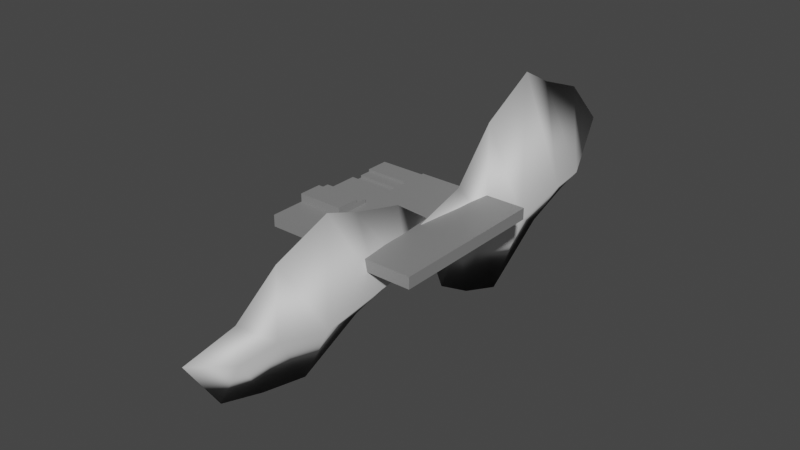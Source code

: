 # Source: scene1.blend  (saved by Blender 2.91.10; exported with 4.5.12 LTS)
import bpy
from mathutils import Matrix  # noqa: F401  (used for matrix-valued properties, if any)

bpy.ops.wm.read_factory_settings(use_empty=True)
scene = bpy.context.scene
scene.name = 'Scene'

# ---- materials (node trees are filled in below, after node groups)
mat_road = bpy.data.materials.new('road')
mat_road.use_transparent_shadow = False

# ---- material node trees
mat_road.use_nodes = True; mat_road.node_tree.nodes.clear()
_N = mat_road.node_tree.nodes; _L = mat_road.node_tree.links
n0 = _N.new('ShaderNodeBsdfPrincipled'); n0.name = 'Principled BSDF'; n0.location = (10, 300)
n0.distribution = 'GGX'
n0.subsurface_method = 'BURLEY'
n0.inputs[0].default_value = (0.2396, 0.2396, 0.2396, 1.0)
n0.inputs[3].default_value = 1.45
n0.inputs[27].default_value = (0.0, 0.0, 0.0, 1.0)
n0.inputs[28].default_value = 1.0
n1 = _N.new('ShaderNodeOutputMaterial'); n1.name = 'Material Output'; n1.location = (300, 300)
_L.new(n0.outputs[0], n1.inputs[0])
n1.is_active_output = True

# ---- world
world_world = bpy.data.worlds.new('World'); scene.world = world_world
world_world.use_nodes = True; world_world.node_tree.nodes.clear()
_N = world_world.node_tree.nodes; _L = world_world.node_tree.links
n0 = _N.new('ShaderNodeOutputWorld'); n0.name = 'World Output'; n0.location = (300, 300)
n1 = _N.new('ShaderNodeBackground'); n1.name = 'Background'; n1.location = (10, 300)
n1.inputs[0].default_value = (0.05088, 0.05088, 0.05088, 1.0)
_L.new(n1.outputs[0], n0.inputs[0])
n0.is_active_output = True
world_world.color = (0.05088, 0.05088, 0.05088)
world_world.use_sun_shadow = False
world_world.sun_shadow_jitter_overblur = 0.0

# ---- meshes
me_cube = bpy.data.meshes.new('Cube')
me_cube.from_pydata([(-0.5, -0.5, -0.5), (-0.5, -0.5, 0.5), (-0.5, 0.5, -0.5), (-0.5, 0.5, 0.5), (0.5, -0.5, -0.5), (0.5, -0.5, 0.5), (0.5, 0.5, -0.5), (0.5, 0.5, 0.5)], [], [(0, 1, 3, 2), (2, 3, 7, 6), (6, 7, 5, 4), (4, 5, 1, 0), (2, 6, 4, 0), (7, 3, 1, 5)])
_uv = me_cube.uv_layers.new(name='UVMap')
_uv.uv.foreach_set('vector', [0.375, 0.0, 0.625, 0.0, 0.625, 0.25, 0.375, 0.25, 0.375, 0.25, 0.625, 0.25, 0.625, 0.5, 0.375, 0.5, 0.375, 0.5, 0.625, 0.5, 0.625, 0.75, 0.375, 0.75, 0.375, 0.75, 0.625, 0.75, 0.625, 1.0, 0.375, 1.0, 0.125, 0.5, 0.375, 0.5, 0.375, 0.75, 0.125, 0.75, 0.625, 0.5, 0.875, 0.5, 0.875, 0.75, 0.625, 0.75])
me_cube.materials.append(mat_road)
me_cube.use_remesh_fix_poles = True
me_cube.use_remesh_preserve_attributes = False
me_cube.use_mirror_vertex_groups = False
me_cube.update()
me_cube_001 = bpy.data.meshes.new('Cube.001')
me_cube_001.from_pydata([(-0.5, -0.5, -0.5), (-0.5, -0.5, 0.5), (-0.5, 0.5, -0.5), (-0.5, 0.5, 0.5), (0.5, -0.5, -0.5), (0.5, -0.5, 0.5), (0.5, 0.5, -0.5), (0.5, 0.5, 0.5)], [], [(0, 1, 3, 2), (2, 3, 7, 6), (6, 7, 5, 4), (4, 5, 1, 0), (2, 6, 4, 0), (7, 3, 1, 5)])
_uv = me_cube_001.uv_layers.new(name='UVMap')
_uv.uv.foreach_set('vector', [0.375, 0.0, 0.625, 0.0, 0.625, 0.25, 0.375, 0.25, 0.375, 0.25, 0.625, 0.25, 0.625, 0.5, 0.375, 0.5, 0.375, 0.5, 0.625, 0.5, 0.625, 0.75, 0.375, 0.75, 0.375, 0.75, 0.625, 0.75, 0.625, 1.0, 0.375, 1.0, 0.125, 0.5, 0.375, 0.5, 0.375, 0.75, 0.125, 0.75, 0.625, 0.5, 0.875, 0.5, 0.875, 0.75, 0.625, 0.75])
me_cube_001.materials.append(mat_road)
me_cube_001.use_remesh_fix_poles = True
me_cube_001.use_remesh_preserve_attributes = False
me_cube_001.use_mirror_vertex_groups = False
me_cube_001.update()
me_cube_002 = bpy.data.meshes.new('Cube.002')
me_cube_002.from_pydata([(-0.5, -0.5, -0.5), (-0.5, -0.5, 0.5), (-0.5, 0.5, -0.5), (-0.5, 0.5, 0.5), (0.5, -0.5, -0.5), (0.5, -0.5, 0.5), (0.5, 0.5, -0.5), (0.5, 0.5, 0.5)], [], [(0, 1, 3, 2), (2, 3, 7, 6), (6, 7, 5, 4), (4, 5, 1, 0), (2, 6, 4, 0), (7, 3, 1, 5)])
_uv = me_cube_002.uv_layers.new(name='UVMap')
_uv.uv.foreach_set('vector', [0.375, 0.0, 0.625, 0.0, 0.625, 0.25, 0.375, 0.25, 0.375, 0.25, 0.625, 0.25, 0.625, 0.5, 0.375, 0.5, 0.375, 0.5, 0.625, 0.5, 0.625, 0.75, 0.375, 0.75, 0.375, 0.75, 0.625, 0.75, 0.625, 1.0, 0.375, 1.0, 0.125, 0.5, 0.375, 0.5, 0.375, 0.75, 0.125, 0.75, 0.625, 0.5, 0.875, 0.5, 0.875, 0.75, 0.625, 0.75])
me_cube_002.materials.append(mat_road)
me_cube_002.use_remesh_fix_poles = True
me_cube_002.use_remesh_preserve_attributes = False
me_cube_002.use_mirror_vertex_groups = False
me_cube_002.update()
me_cube_003 = bpy.data.meshes.new('Cube.003')
me_cube_003.from_pydata([(-0.5, -0.5, -0.5), (-0.5, -0.5, 0.5), (-0.5, 0.5, -0.5), (-0.5, 0.5, 0.5), (0.5, -0.5, -0.5), (0.5, -0.5, 0.5), (0.5, 0.5, -0.5), (0.5, 0.5, 0.5)], [], [(0, 1, 3, 2), (2, 3, 7, 6), (6, 7, 5, 4), (4, 5, 1, 0), (2, 6, 4, 0), (7, 3, 1, 5)])
_uv = me_cube_003.uv_layers.new(name='UVMap')
_uv.uv.foreach_set('vector', [0.375, 0.0, 0.625, 0.0, 0.625, 0.25, 0.375, 0.25, 0.375, 0.25, 0.625, 0.25, 0.625, 0.5, 0.375, 0.5, 0.375, 0.5, 0.625, 0.5, 0.625, 0.75, 0.375, 0.75, 0.375, 0.75, 0.625, 0.75, 0.625, 1.0, 0.375, 1.0, 0.125, 0.5, 0.375, 0.5, 0.375, 0.75, 0.125, 0.75, 0.625, 0.5, 0.875, 0.5, 0.875, 0.75, 0.625, 0.75])
me_cube_003.materials.append(mat_road)
me_cube_003.use_remesh_fix_poles = True
me_cube_003.use_remesh_preserve_attributes = False
me_cube_003.use_mirror_vertex_groups = False
me_cube_003.update()
me_cube_004 = bpy.data.meshes.new('Cube.004')
me_cube_004.from_pydata([(-0.5, -0.5, -0.5), (-0.5, -0.5, 0.5), (-0.5, 0.5, -0.5), (-0.5, 0.5, 0.5), (0.5, -0.5, -0.5), (0.5, -0.5, 0.5), (0.5, 0.5, -0.5), (0.5, 0.5, 0.5)], [], [(0, 1, 3, 2), (2, 3, 7, 6), (6, 7, 5, 4), (4, 5, 1, 0), (2, 6, 4, 0), (7, 3, 1, 5)])
_uv = me_cube_004.uv_layers.new(name='UVMap')
_uv.uv.foreach_set('vector', [0.375, 0.0, 0.625, 0.0, 0.625, 0.25, 0.375, 0.25, 0.375, 0.25, 0.625, 0.25, 0.625, 0.5, 0.375, 0.5, 0.375, 0.5, 0.625, 0.5, 0.625, 0.75, 0.375, 0.75, 0.375, 0.75, 0.625, 0.75, 0.625, 1.0, 0.375, 1.0, 0.125, 0.5, 0.375, 0.5, 0.375, 0.75, 0.125, 0.75, 0.625, 0.5, 0.875, 0.5, 0.875, 0.75, 0.625, 0.75])
me_cube_004.materials.append(mat_road)
me_cube_004.use_remesh_fix_poles = True
me_cube_004.use_remesh_preserve_attributes = False
me_cube_004.use_mirror_vertex_groups = False
me_cube_004.update()
me_cube_005 = bpy.data.meshes.new('Cube.005')
me_cube_005.from_pydata([(-0.5, -0.5, -0.5), (-0.5, -0.5, 0.5), (-0.5, 0.5, -0.5), (-0.5, 0.5, 0.5), (0.5, -0.5, -0.5), (0.5, -0.5, 0.5), (0.5, 0.5, -0.5), (0.5, 0.5, 0.5)], [], [(0, 1, 3, 2), (2, 3, 7, 6), (6, 7, 5, 4), (4, 5, 1, 0), (2, 6, 4, 0), (7, 3, 1, 5)])
_uv = me_cube_005.uv_layers.new(name='UVMap')
_uv.uv.foreach_set('vector', [0.375, 0.0, 0.625, 0.0, 0.625, 0.25, 0.375, 0.25, 0.375, 0.25, 0.625, 0.25, 0.625, 0.5, 0.375, 0.5, 0.375, 0.5, 0.625, 0.5, 0.625, 0.75, 0.375, 0.75, 0.375, 0.75, 0.625, 0.75, 0.625, 1.0, 0.375, 1.0, 0.125, 0.5, 0.375, 0.5, 0.375, 0.75, 0.125, 0.75, 0.625, 0.5, 0.875, 0.5, 0.875, 0.75, 0.625, 0.75])
me_cube_005.materials.append(mat_road)
me_cube_005.use_remesh_fix_poles = True
me_cube_005.use_remesh_preserve_attributes = False
me_cube_005.use_mirror_vertex_groups = False
me_cube_005.update()
me_cube_006 = bpy.data.meshes.new('Cube.006')
me_cube_006.from_pydata([(-0.5, -0.5, -0.5), (-0.5, -0.5, 0.5), (-0.5, 0.5, -0.5), (-0.5, 0.5, 0.5), (0.5, -0.5, -0.5), (0.5, -0.5, 0.5), (0.5, 0.5, -0.5), (0.5, 0.5, 0.5)], [], [(0, 1, 3, 2), (2, 3, 7, 6), (6, 7, 5, 4), (4, 5, 1, 0), (2, 6, 4, 0), (7, 3, 1, 5)])
_uv = me_cube_006.uv_layers.new(name='UVMap')
_uv.uv.foreach_set('vector', [0.375, 0.0, 0.625, 0.0, 0.625, 0.25, 0.375, 0.25, 0.375, 0.25, 0.625, 0.25, 0.625, 0.5, 0.375, 0.5, 0.375, 0.5, 0.625, 0.5, 0.625, 0.75, 0.375, 0.75, 0.375, 0.75, 0.625, 0.75, 0.625, 1.0, 0.375, 1.0, 0.125, 0.5, 0.375, 0.5, 0.375, 0.75, 0.125, 0.75, 0.625, 0.5, 0.875, 0.5, 0.875, 0.75, 0.625, 0.75])
me_cube_006.materials.append(mat_road)
me_cube_006.use_remesh_fix_poles = True
me_cube_006.use_remesh_preserve_attributes = False
me_cube_006.use_mirror_vertex_groups = False
me_cube_006.update()
me_cube_007 = bpy.data.meshes.new('Cube.007')
me_cube_007.from_pydata([(-0.5, -0.5, -0.5), (-0.5, -0.5, 0.5), (-0.5, 0.5, -0.5), (-0.5, 0.5, 0.5), (0.5, -0.5, -0.5), (0.5, -0.5, 0.5), (0.5, 0.5, -0.5), (0.5, 0.5, 0.5)], [], [(0, 1, 3, 2), (2, 3, 7, 6), (6, 7, 5, 4), (4, 5, 1, 0), (2, 6, 4, 0), (7, 3, 1, 5)])
_uv = me_cube_007.uv_layers.new(name='UVMap')
_uv.uv.foreach_set('vector', [0.375, 0.0, 0.625, 0.0, 0.625, 0.25, 0.375, 0.25, 0.375, 0.25, 0.625, 0.25, 0.625, 0.5, 0.375, 0.5, 0.375, 0.5, 0.625, 0.5, 0.625, 0.75, 0.375, 0.75, 0.375, 0.75, 0.625, 0.75, 0.625, 1.0, 0.375, 1.0, 0.125, 0.5, 0.375, 0.5, 0.375, 0.75, 0.125, 0.75, 0.625, 0.5, 0.875, 0.5, 0.875, 0.75, 0.625, 0.75])
me_cube_007.materials.append(mat_road)
me_cube_007.use_remesh_fix_poles = True
me_cube_007.use_remesh_preserve_attributes = False
me_cube_007.use_mirror_vertex_groups = False
me_cube_007.update()
me_ogon = bpy.data.meshes.new('Ogon')
me_ogon.from_pydata([(-0.1109, -0.1471, 0.158), (-5.856e-17, 0.04396, -0.2198), (-3.579e-18, 0.1773, 0.1612), (0.1307, -0.08938, 0.1182), (-0.152, -0.2062, 0.5477), (-0.007645, 0.2325, 0.599), (0.216, -0.08938, 0.4904), (-0.2469, -0.3644, 1.061), (-1.214e-15, 0.2875, 0.9073), (0.2421, -0.1207, 1.056), (-0.2083, -0.3102, 1.493), (-1.67e-14, 0.1943, 1.4), (0.1666, -0.06702, 1.501), (-0.07619, -0.2219, 1.922), (-5.873e-15, 0.05195, 1.781), (0.1367, -0.07364, 1.839), (-0.0381, 0.002551, 2.216)], [], [(1, 0, 2), (2, 3, 1), (3, 0, 1), (6, 5, 8), (6, 8, 9), (0, 3, 6), (0, 6, 4), (2, 0, 4), (2, 4, 5), (3, 2, 5), (3, 5, 6), (7, 9, 12), (7, 12, 10), (4, 6, 9), (4, 9, 7), (5, 4, 7), (5, 7, 8), (8, 7, 10), (8, 10, 11), (9, 8, 11), (9, 11, 12), (11, 10, 13), (11, 13, 14), (12, 11, 14), (12, 14, 15), (10, 12, 15), (10, 15, 13), (14, 13, 16), (15, 14, 16), (13, 15, 16)])
me_ogon.polygons.foreach_set('use_smooth', [True] * 30)
me_ogon.use_remesh_fix_poles = True
me_ogon.use_remesh_preserve_attributes = False
me_ogon.use_mirror_vertex_groups = False
me_ogon.update()
me_ogon.normals_split_custom_set([tuple(v) for v in zip(*[iter([-0.02992, 0.1611, -0.9865, -0.7014, -0.6518, -0.2885, -0.09737, 0.964, -0.2476, -0.09737, 0.964, -0.2476, 0.8478, -0.4249, -0.3172, -0.02992, 0.1611, -0.9865, 0.8478, -0.4249, -0.3172, -0.7014, -0.6518, -0.2885, -0.02992, 0.1611, -0.9865, 0.9403, -0.3007, -0.1594, -0.131, 0.9803, -0.1477, -0.08876, 0.996, -0.004591, 0.9403, -0.3007, -0.1594, -0.08876, 0.996, -0.004591, 0.9556, -0.294, 0.01707, -0.7014, -0.6518, -0.2885, 0.8478, -0.4249, -0.3172, 0.9403, -0.3007, -0.1594, -0.7014, -0.6518, -0.2885, 0.9403, -0.3007, -0.1594, -0.7077, -0.6782, -0.198, -0.09737, 0.964, -0.2476, -0.7014, -0.6518, -0.2885, -0.7077, -0.6782, -0.198, -0.09737, 0.964, -0.2476, -0.7077, -0.6782, -0.198, -0.131, 0.9803, -0.1477, 0.8478, -0.4249, -0.3172, -0.09737, 0.964, -0.2476, -0.131, 0.9803, -0.1477, 0.8478, -0.4249, -0.3172, -0.131, 0.9803, -0.1477, 0.9403, -0.3007, -0.1594, -0.6617, -0.7495, 0.01986, 0.9556, -0.294, 0.01707, 0.9758, -0.1548, 0.1542, -0.6617, -0.7495, 0.01986, 0.9758, -0.1548, 0.1542, -0.6433, -0.7054, 0.2976, -0.7077, -0.6782, -0.198, 0.9403, -0.3007, -0.1594, 0.9556, -0.294, 0.01707, -0.7077, -0.6782, -0.198, 0.9556, -0.294, 0.01707, -0.6617, -0.7495, 0.01986, -0.131, 0.9803, -0.1477, -0.7077, -0.6782, -0.198, -0.6617, -0.7495, 0.01986, -0.131, 0.9803, -0.1477, -0.6617, -0.7495, 0.01986, -0.08876, 0.996, -0.004591, -0.08876, 0.996, -0.004591, -0.6617, -0.7495, 0.01986, -0.6433, -0.7054, 0.2976, -0.08876, 0.996, -0.004591, -0.6433, -0.7054, 0.2976, -0.1097, 0.9705, 0.2148, 0.9556, -0.294, 0.01707, -0.08876, 0.996, -0.004591, -0.1097, 0.9705, 0.2148, 0.9556, -0.294, 0.01707, -0.1097, 0.9705, 0.2148, 0.9758, -0.1548, 0.1542, -0.1097, 0.9705, 0.2148, -0.6433, -0.7054, 0.2976, -0.4557, -0.779, 0.4307, -0.1097, 0.9705, 0.2148, -0.4557, -0.779, 0.4307, -0.2029, 0.9489, 0.2415, 0.9758, -0.1548, 0.1542, -0.1097, 0.9705, 0.2148, -0.2029, 0.9489, 0.2415, 0.9758, -0.1548, 0.1542, -0.2029, 0.9489, 0.2415, 0.9661, -0.1019, 0.2371, -0.6433, -0.7054, 0.2976, 0.9758, -0.1548, 0.1542, 0.9661, -0.1019, 0.2371, -0.6433, -0.7054, 0.2976, 0.9661, -0.1019, 0.2371, -0.4557, -0.779, 0.4307, -0.2029, 0.9489, 0.2415, -0.4557, -0.779, 0.4307, -0.139, 0.2445, 0.9596, 0.9661, -0.1019, 0.2371, -0.2029, 0.9489, 0.2415, -0.139, 0.2445, 0.9596, -0.4557, -0.779, 0.4307, 0.9661, -0.1019, 0.2371, -0.139, 0.2445, 0.9596])] * 3)])
me_ogon_002 = bpy.data.meshes.new('Ogon.002')
me_ogon_002.from_pydata([(-0.1109, -0.1471, 0.158), (-5.856e-17, 0.04396, -0.2198), (-3.579e-18, 0.1773, 0.1612), (0.1307, -0.08938, 0.1182), (-0.152, -0.2062, 0.5477), (-0.007645, 0.2325, 0.599), (0.216, -0.08938, 0.4904), (-0.2469, -0.3644, 1.061), (-1.214e-15, 0.2875, 0.9073), (0.2421, -0.1207, 1.056), (-0.2083, -0.3102, 1.493), (-1.67e-14, 0.1943, 1.4), (0.1666, -0.06702, 1.501), (-0.07619, -0.2219, 1.922), (-5.873e-15, 0.05195, 1.781), (0.1367, -0.07364, 1.839), (-0.0381, 0.002551, 2.216)], [], [(1, 0, 2), (2, 3, 1), (3, 0, 1), (6, 5, 8), (6, 8, 9), (0, 3, 6), (0, 6, 4), (2, 0, 4), (2, 4, 5), (3, 2, 5), (3, 5, 6), (7, 9, 12), (7, 12, 10), (4, 6, 9), (4, 9, 7), (5, 4, 7), (5, 7, 8), (8, 7, 10), (8, 10, 11), (9, 8, 11), (9, 11, 12), (11, 10, 13), (11, 13, 14), (12, 11, 14), (12, 14, 15), (10, 12, 15), (10, 15, 13), (14, 13, 16), (15, 14, 16), (13, 15, 16)])
me_ogon_002.polygons.foreach_set('use_smooth', [True] * 30)
me_ogon_002.use_remesh_fix_poles = True
me_ogon_002.use_remesh_preserve_attributes = False
me_ogon_002.use_mirror_vertex_groups = False
me_ogon_002.update()
me_ogon_002.normals_split_custom_set([tuple(v) for v in zip(*[iter([-0.02992, 0.1611, -0.9865, -0.7014, -0.6518, -0.2885, -0.09737, 0.964, -0.2476, -0.09737, 0.964, -0.2476, 0.8478, -0.4249, -0.3172, -0.02992, 0.1611, -0.9865, 0.8478, -0.4249, -0.3172, -0.7014, -0.6518, -0.2885, -0.02992, 0.1611, -0.9865, 0.9403, -0.3007, -0.1594, -0.131, 0.9803, -0.1477, -0.08876, 0.996, -0.004591, 0.9403, -0.3007, -0.1594, -0.08876, 0.996, -0.004591, 0.9556, -0.294, 0.01707, -0.7014, -0.6518, -0.2885, 0.8478, -0.4249, -0.3172, 0.9403, -0.3007, -0.1594, -0.7014, -0.6518, -0.2885, 0.9403, -0.3007, -0.1594, -0.7077, -0.6782, -0.198, -0.09737, 0.964, -0.2476, -0.7014, -0.6518, -0.2885, -0.7077, -0.6782, -0.198, -0.09737, 0.964, -0.2476, -0.7077, -0.6782, -0.198, -0.131, 0.9803, -0.1477, 0.8478, -0.4249, -0.3172, -0.09737, 0.964, -0.2476, -0.131, 0.9803, -0.1477, 0.8478, -0.4249, -0.3172, -0.131, 0.9803, -0.1477, 0.9403, -0.3007, -0.1594, -0.6617, -0.7495, 0.01986, 0.9556, -0.294, 0.01707, 0.9758, -0.1548, 0.1542, -0.6617, -0.7495, 0.01986, 0.9758, -0.1548, 0.1542, -0.6433, -0.7054, 0.2976, -0.7077, -0.6782, -0.198, 0.9403, -0.3007, -0.1594, 0.9556, -0.294, 0.01707, -0.7077, -0.6782, -0.198, 0.9556, -0.294, 0.01707, -0.6617, -0.7495, 0.01986, -0.131, 0.9803, -0.1477, -0.7077, -0.6782, -0.198, -0.6617, -0.7495, 0.01986, -0.131, 0.9803, -0.1477, -0.6617, -0.7495, 0.01986, -0.08876, 0.996, -0.004591, -0.08876, 0.996, -0.004591, -0.6617, -0.7495, 0.01986, -0.6433, -0.7054, 0.2976, -0.08876, 0.996, -0.004591, -0.6433, -0.7054, 0.2976, -0.1097, 0.9705, 0.2148, 0.9556, -0.294, 0.01707, -0.08876, 0.996, -0.004591, -0.1097, 0.9705, 0.2148, 0.9556, -0.294, 0.01707, -0.1097, 0.9705, 0.2148, 0.9758, -0.1548, 0.1542, -0.1097, 0.9705, 0.2148, -0.6433, -0.7054, 0.2976, -0.4557, -0.779, 0.4307, -0.1097, 0.9705, 0.2148, -0.4557, -0.779, 0.4307, -0.2029, 0.9489, 0.2415, 0.9758, -0.1548, 0.1542, -0.1097, 0.9705, 0.2148, -0.2029, 0.9489, 0.2415, 0.9758, -0.1548, 0.1542, -0.2029, 0.9489, 0.2415, 0.9661, -0.1019, 0.2371, -0.6433, -0.7054, 0.2976, 0.9758, -0.1548, 0.1542, 0.9661, -0.1019, 0.2371, -0.6433, -0.7054, 0.2976, 0.9661, -0.1019, 0.2371, -0.4557, -0.779, 0.4307, -0.2029, 0.9489, 0.2415, -0.4557, -0.779, 0.4307, -0.139, 0.2445, 0.9596, 0.9661, -0.1019, 0.2371, -0.2029, 0.9489, 0.2415, -0.139, 0.2445, 0.9596, -0.4557, -0.779, 0.4307, 0.9661, -0.1019, 0.2371, -0.139, 0.2445, 0.9596])] * 3)])

# ---- objects
ob_cube = bpy.data.objects.new('Cube', me_cube)
ob_cube_001 = bpy.data.objects.new('Cube.001', me_cube_001)
ob_cube_002 = bpy.data.objects.new('Cube.002', me_cube_002)
ob_cube_003 = bpy.data.objects.new('Cube.003', me_cube_003)
ob_cube_004 = bpy.data.objects.new('Cube.004', me_cube_004)
ob_cube_005 = bpy.data.objects.new('Cube.005', me_cube_005)
ob_cube_006 = bpy.data.objects.new('Cube.006', me_cube_006)
ob_cube_007 = bpy.data.objects.new('Cube.007', me_cube_007)
ob_ogon_001 = bpy.data.objects.new('Ogon.001', me_ogon)
ob_ogon_002 = bpy.data.objects.new('Ogon.002', me_ogon_002)

# ---- transforms, parenting, visibility, modifiers, constraints
ob_cube.location = (0.0, 3.0, 0.0)
ob_cube.scale = (4.0, 2.0, 1.0)
ob_cube.lineart.crease_threshold = 0.0
ob_cube_001.location = (0.0, 1.5, -0.2)
ob_cube_001.scale = (4.0, 1.0, 1.0)
ob_cube_001.lineart.crease_threshold = 0.0
ob_cube_002.location = (0.0, 0.5, -0.4)
ob_cube_002.scale = (4.0, 1.0, 1.0)
ob_cube_002.lineart.crease_threshold = 0.0
ob_cube_003.location = (0.0, -1.5, 0.0)
ob_cube_003.scale = (4.0, 3.0, 1.0)
ob_cube_003.lineart.crease_threshold = 0.0
ob_cube_004.location = (0.0, -3.5, 0.4)
ob_cube_004.scale = (4.0, 1.0, 1.0)
ob_cube_004.lineart.crease_threshold = 0.0
ob_cube_005.location = (0.0, -5.0, 0.7)
ob_cube_005.scale = (4.0, 2.0, 1.0)
ob_cube_005.lineart.crease_threshold = 0.0
ob_cube_006.location = (0.0, -7.5, 0.0)
ob_cube_006.scale = (4.0, 3.0, 1.0)
ob_cube_006.lineart.crease_threshold = 0.0
ob_cube_007.location = (7.0, -2.8, 0.0)
ob_cube_007.scale = (10.0, 14.0, 1.0)
ob_cube_007.lineart.crease_threshold = 0.0
ob_ogon_001.location = (7.332, -3.792, -0.6523)
ob_ogon_001.rotation_mode = 'QUATERNION'
ob_ogon_001.rotation_quaternion = (-0.707, -0.707, 0.0, 0.0)
ob_ogon_001.scale = (5.0, 20.0, 10.0)
ob_ogon_001.lineart.crease_threshold = 0.0
_vg = ob_ogon_001.vertex_groups.new(name='Bone')
for _i, _w in zip([0, 1, 2, 3], [0.9332, 1.0, 0.9462, 0.9527]): _vg.add([_i], _w, 'REPLACE')
_vg = ob_ogon_001.vertex_groups.new(name='Bone.001')
for _i, _w in zip([0, 2, 3, 4, 5, 6], [0.06684, 0.0538, 0.04727, 0.9418, 0.8774, 0.9699]): _vg.add([_i], _w, 'REPLACE')
_vg = ob_ogon_001.vertex_groups.new(name='Bone.002')
for _i, _w in zip([4, 5, 6, 7, 8, 9], [0.05819, 0.1226, 0.0301, 0.8575, 0.9107, 0.9316]): _vg.add([_i], _w, 'REPLACE')
_vg = ob_ogon_001.vertex_groups.new(name='Bone.003')
for _i, _w in zip([7, 8, 9, 10, 11, 12, 13, 14, 15], [0.1425, 0.08932, 0.0684, 0.917, 0.9369, 0.9446, 0.01739, 0.08291, 0.04359]): _vg.add([_i], _w, 'REPLACE')
_vg = ob_ogon_001.vertex_groups.new(name='Bone.004')
for _i, _w in zip([10, 11, 12, 13, 14, 15, 16], [0.08296, 0.06307, 0.05539, 0.9826, 0.9171, 0.9564, 1.0]): _vg.add([_i], _w, 'REPLACE')
_m = ob_ogon_001.modifiers.new('Armature', 'ARMATURE')
ob_ogon_002.location = (7.871, 19.02, 0.4609)
ob_ogon_002.rotation_mode = 'QUATERNION'
ob_ogon_002.rotation_quaternion = (-0.707, -0.707, 0.0, 0.0)
ob_ogon_002.scale = (5.0, 30.0, 10.0)
ob_ogon_002.lineart.crease_threshold = 0.0
_vg = ob_ogon_002.vertex_groups.new(name='Bone')
for _i, _w in zip([0, 1, 2, 3], [0.9332, 1.0, 0.9462, 0.9527]): _vg.add([_i], _w, 'REPLACE')
_vg = ob_ogon_002.vertex_groups.new(name='Bone.001')
for _i, _w in zip([0, 2, 3, 4, 5, 6], [0.06684, 0.0538, 0.04727, 0.9418, 0.8774, 0.9699]): _vg.add([_i], _w, 'REPLACE')
_vg = ob_ogon_002.vertex_groups.new(name='Bone.002')
for _i, _w in zip([4, 5, 6, 7, 8, 9], [0.05819, 0.1226, 0.0301, 0.8575, 0.9107, 0.9316]): _vg.add([_i], _w, 'REPLACE')
_vg = ob_ogon_002.vertex_groups.new(name='Bone.003')
for _i, _w in zip([7, 8, 9, 10, 11, 12, 13, 14, 15], [0.1425, 0.08932, 0.0684, 0.917, 0.9369, 0.9446, 0.01739, 0.08291, 0.04359]): _vg.add([_i], _w, 'REPLACE')
_vg = ob_ogon_002.vertex_groups.new(name='Bone.004')
for _i, _w in zip([10, 11, 12, 13, 14, 15, 16], [0.08296, 0.06307, 0.05539, 0.9826, 0.9171, 0.9564, 1.0]): _vg.add([_i], _w, 'REPLACE')
_m = ob_ogon_002.modifiers.new('Armature', 'ARMATURE')

# ---- collection membership
scene.collection.objects.link(ob_cube)
scene.collection.objects.link(ob_cube_001)
scene.collection.objects.link(ob_cube_002)
scene.collection.objects.link(ob_cube_003)
scene.collection.objects.link(ob_cube_004)
scene.collection.objects.link(ob_cube_005)
scene.collection.objects.link(ob_cube_006)
scene.collection.objects.link(ob_cube_007)
scene.collection.objects.link(ob_ogon_001)
scene.collection.objects.link(ob_ogon_002)

# ---- scene / render settings (as saved in the file)
scene.frame_start = 1; scene.frame_end = 250; scene.frame_set(90)
scene.render.engine = 'BLENDER_EEVEE_NEXT'
scene.cycles.use_denoising = False
scene.cycles.samples = 128
scene.cycles.sampling_pattern = 'TABULATED_SOBOL'
scene.cycles.use_adaptive_sampling = False
scene.cycles.use_light_tree = False
scene.view_settings.view_transform = 'Filmic'
bpy.context.view_layer.update()

# ---- added for rendering (the .blend has no active camera and no usable light): camera, sun
cam_auto = bpy.data.cameras.new('AutoCamera')
cam_auto.lens = 50.0
cam_auto.sensor_width = 36.0
cam_auto.clip_end = 1000.0
ob_auto_camera = bpy.data.objects.new('AutoCamera', cam_auto)
scene.collection.objects.link(ob_auto_camera)
ob_auto_camera.location = (53.9909, -61.1598, 38.499)
ob_auto_camera.rotation_euler = (1.09748, -7.21219e-08, 0.694738)
scene.camera = ob_auto_camera
light_auto_sun = bpy.data.lights.new('AutoSun', 'SUN')
light_auto_sun.energy = 3.0
light_auto_sun.angle = 0.0523599
ob_auto_sun = bpy.data.objects.new('AutoSun', light_auto_sun)
scene.collection.objects.link(ob_auto_sun)
ob_auto_sun.rotation_euler = (0.872665, 0.174533, 0.523599)
bpy.context.view_layer.update()
